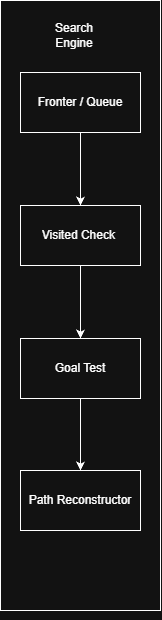

The diagram above was exported from draw.io. Its source (the exported page's mxGraphModel, read from the mxfile embedded in the PNG):
<mxGraphModel dx="1030" dy="562" grid="1" gridSize="10" guides="1" tooltips="1" connect="1" arrows="1" fold="1" page="1" pageScale="1" pageWidth="827" pageHeight="1169" math="0" shadow="0">
  <root>
    <mxCell id="0" />
    <mxCell id="1" parent="0" />
    <mxCell id="CVXod7vHXpF2tO8SvlRP-1" parent="1" style="rounded=0;whiteSpace=wrap;html=1;" value="" vertex="1">
      <mxGeometry height="610" width="160" x="370" y="30" as="geometry" />
    </mxCell>
    <mxCell id="CVXod7vHXpF2tO8SvlRP-8" edge="1" parent="1" source="CVXod7vHXpF2tO8SvlRP-3" style="edgeStyle=orthogonalEdgeStyle;rounded=0;orthogonalLoop=1;jettySize=auto;html=1;exitX=0.5;exitY=1;exitDx=0;exitDy=0;entryX=0.5;entryY=0;entryDx=0;entryDy=0;" target="CVXod7vHXpF2tO8SvlRP-4">
      <mxGeometry relative="1" as="geometry" />
    </mxCell>
    <mxCell id="CVXod7vHXpF2tO8SvlRP-3" parent="1" style="rounded=0;whiteSpace=wrap;html=1;" value="Fronter / Queue" vertex="1">
      <mxGeometry height="60" width="120" x="390" y="102" as="geometry" />
    </mxCell>
    <mxCell id="CVXod7vHXpF2tO8SvlRP-9" edge="1" parent="1" source="CVXod7vHXpF2tO8SvlRP-4" style="edgeStyle=orthogonalEdgeStyle;rounded=0;orthogonalLoop=1;jettySize=auto;html=1;exitX=0.5;exitY=1;exitDx=0;exitDy=0;entryX=0.5;entryY=0;entryDx=0;entryDy=0;" target="CVXod7vHXpF2tO8SvlRP-5">
      <mxGeometry relative="1" as="geometry" />
    </mxCell>
    <mxCell id="CVXod7vHXpF2tO8SvlRP-4" parent="1" style="rounded=0;whiteSpace=wrap;html=1;" value="Visited Check&amp;nbsp;" vertex="1">
      <mxGeometry height="60" width="120" x="390" y="235" as="geometry" />
    </mxCell>
    <mxCell id="CVXod7vHXpF2tO8SvlRP-10" edge="1" parent="1" source="CVXod7vHXpF2tO8SvlRP-5" style="edgeStyle=orthogonalEdgeStyle;rounded=0;orthogonalLoop=1;jettySize=auto;html=1;exitX=0.5;exitY=1;exitDx=0;exitDy=0;entryX=0.5;entryY=0;entryDx=0;entryDy=0;" target="CVXod7vHXpF2tO8SvlRP-6">
      <mxGeometry relative="1" as="geometry" />
    </mxCell>
    <mxCell id="CVXod7vHXpF2tO8SvlRP-5" parent="1" style="rounded=0;whiteSpace=wrap;html=1;" value="Goal Test" vertex="1">
      <mxGeometry height="60" width="120" x="390" y="368" as="geometry" />
    </mxCell>
    <mxCell id="CVXod7vHXpF2tO8SvlRP-6" parent="1" style="rounded=0;whiteSpace=wrap;html=1;" value="Path Reconstructor" vertex="1">
      <mxGeometry height="60" width="120" x="390" y="500" as="geometry" />
    </mxCell>
    <mxCell id="CVXod7vHXpF2tO8SvlRP-7" edge="1" parent="1" source="CVXod7vHXpF2tO8SvlRP-1" style="edgeStyle=orthogonalEdgeStyle;rounded=0;orthogonalLoop=1;jettySize=auto;html=1;innerLoopWaypoints=1;exitX=0.5;exitY=1;exitDx=0;exitDy=0;" target="CVXod7vHXpF2tO8SvlRP-1">
      <mxGeometry relative="1" as="geometry" />
    </mxCell>
    <mxCell id="CVXod7vHXpF2tO8SvlRP-11" parent="1" style="text;html=1;whiteSpace=wrap;strokeColor=none;fillColor=none;align=center;verticalAlign=middle;rounded=0;" value="Search Engine" vertex="1">
      <mxGeometry height="30" width="60" x="414" y="50" as="geometry" />
    </mxCell>
  </root>
</mxGraphModel>